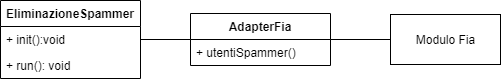

The diagram above was exported from draw.io. Its source (the exported page's mxGraphModel, read from the mxfile embedded in the PNG):
<mxGraphModel dx="382" dy="579" grid="1" gridSize="10" guides="1" tooltips="1" connect="1" arrows="1" fold="1" page="1" pageScale="1" pageWidth="827" pageHeight="1169" math="0" shadow="0">
  <root>
    <mxCell id="c2p-HJeLaAbBrd_PMrU--0" />
    <mxCell id="c2p-HJeLaAbBrd_PMrU--1" parent="c2p-HJeLaAbBrd_PMrU--0" />
    <mxCell id="c2p-HJeLaAbBrd_PMrU--6" value="EliminazioneSpammer" style="swimlane;fontStyle=1;childLayout=stackLayout;horizontal=1;startSize=26;fillColor=none;horizontalStack=0;resizeParent=1;resizeParentMax=0;resizeLast=0;collapsible=1;marginBottom=0;" vertex="1" parent="c2p-HJeLaAbBrd_PMrU--1">
      <mxGeometry x="130" y="240" width="140" height="78" as="geometry" />
    </mxCell>
    <mxCell id="c2p-HJeLaAbBrd_PMrU--7" value="+ init():void" style="text;strokeColor=none;fillColor=none;align=left;verticalAlign=top;spacingLeft=4;spacingRight=4;overflow=hidden;rotatable=0;points=[[0,0.5],[1,0.5]];portConstraint=eastwest;" vertex="1" parent="c2p-HJeLaAbBrd_PMrU--6">
      <mxGeometry y="26" width="140" height="26" as="geometry" />
    </mxCell>
    <mxCell id="c2p-HJeLaAbBrd_PMrU--8" value="+ run(): void" style="text;strokeColor=none;fillColor=none;align=left;verticalAlign=top;spacingLeft=4;spacingRight=4;overflow=hidden;rotatable=0;points=[[0,0.5],[1,0.5]];portConstraint=eastwest;" vertex="1" parent="c2p-HJeLaAbBrd_PMrU--6">
      <mxGeometry y="52" width="140" height="26" as="geometry" />
    </mxCell>
    <mxCell id="c2p-HJeLaAbBrd_PMrU--14" style="edgeStyle=orthogonalEdgeStyle;orthogonalLoop=1;jettySize=auto;html=1;exitX=0;exitY=0.5;exitDx=0;exitDy=0;startArrow=none;startFill=0;endArrow=none;endFill=0;" edge="1" parent="c2p-HJeLaAbBrd_PMrU--1" source="c2p-HJeLaAbBrd_PMrU--10" target="c2p-HJeLaAbBrd_PMrU--6">
      <mxGeometry relative="1" as="geometry" />
    </mxCell>
    <mxCell id="c2p-HJeLaAbBrd_PMrU--17" style="edgeStyle=orthogonalEdgeStyle;orthogonalLoop=1;jettySize=auto;html=1;exitX=1;exitY=0.5;exitDx=0;exitDy=0;entryX=0;entryY=0.5;entryDx=0;entryDy=0;startArrow=none;startFill=0;endArrow=none;endFill=0;" edge="1" parent="c2p-HJeLaAbBrd_PMrU--1" source="c2p-HJeLaAbBrd_PMrU--10" target="c2p-HJeLaAbBrd_PMrU--16">
      <mxGeometry relative="1" as="geometry" />
    </mxCell>
    <mxCell id="c2p-HJeLaAbBrd_PMrU--10" value="AdapterFia" style="swimlane;fontStyle=1;childLayout=stackLayout;horizontal=1;startSize=26;fillColor=none;horizontalStack=0;resizeParent=1;resizeParentMax=0;resizeLast=0;collapsible=1;marginBottom=0;" vertex="1" parent="c2p-HJeLaAbBrd_PMrU--1">
      <mxGeometry x="320" y="253" width="140" height="52" as="geometry" />
    </mxCell>
    <mxCell id="c2p-HJeLaAbBrd_PMrU--11" value="+ utentiSpammer()" style="text;strokeColor=none;fillColor=none;align=left;verticalAlign=top;spacingLeft=4;spacingRight=4;overflow=hidden;rotatable=0;points=[[0,0.5],[1,0.5]];portConstraint=eastwest;" vertex="1" parent="c2p-HJeLaAbBrd_PMrU--10">
      <mxGeometry y="26" width="140" height="26" as="geometry" />
    </mxCell>
    <mxCell id="c2p-HJeLaAbBrd_PMrU--16" value="Modulo Fia" style="html=1;" vertex="1" parent="c2p-HJeLaAbBrd_PMrU--1">
      <mxGeometry x="520" y="254" width="110" height="50" as="geometry" />
    </mxCell>
  </root>
</mxGraphModel>